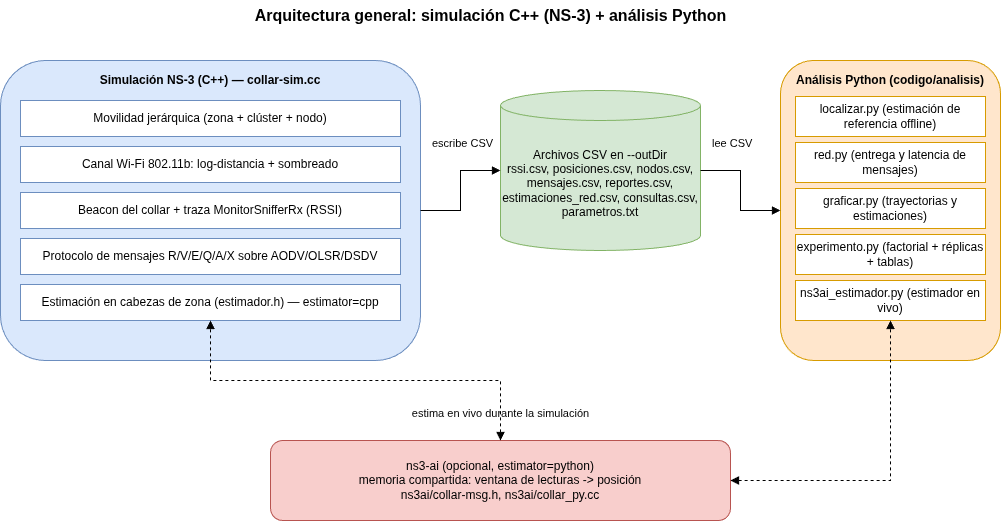

The diagram above was exported from draw.io. Its source (the exported page's mxGraphModel, read from the mxfile embedded in the PNG):
<mxGraphModel dx="1048" dy="844" grid="1" gridSize="10" guides="1" tooltips="1" connect="1" arrows="1" fold="1" page="1" pageScale="1" pageWidth="1100" pageHeight="760" math="0" shadow="0">
  <root>
    <mxCell id="0" />
    <mxCell id="1" parent="0" />
    <mxCell id="title" parent="1" style="text;html=1;fontSize=16;fontStyle=1;align=center;verticalAlign=middle;" value="Arquitectura general: simulación C++ (NS-3) + análisis Python" vertex="1">
      <mxGeometry height="30" width="700" x="200" y="20" as="geometry" />
    </mxCell>
    <mxCell id="simBox" parent="1" style="rounded=1;whiteSpace=wrap;html=1;fillColor=#dae8fc;strokeColor=#6c8ebf;verticalAlign=top;fontStyle=1;spacingTop=6;" value="Simulación NS-3 (C++)  —  collar-sim.cc" vertex="1">
      <mxGeometry height="300" width="420" x="60" y="80" as="geometry" />
    </mxCell>
    <mxCell id="sim1" parent="1" style="rounded=0;whiteSpace=wrap;html=1;fillColor=#ffffff;strokeColor=#6c8ebf;" value="Movilidad jerárquica (zona + clúster + nodo)" vertex="1">
      <mxGeometry height="36" width="380" x="80" y="120" as="geometry" />
    </mxCell>
    <mxCell id="sim2" parent="1" style="rounded=0;whiteSpace=wrap;html=1;fillColor=#ffffff;strokeColor=#6c8ebf;" value="Canal Wi-Fi 802.11b: log-distancia + sombreado" vertex="1">
      <mxGeometry height="36" width="380" x="80" y="166" as="geometry" />
    </mxCell>
    <mxCell id="sim3" parent="1" style="rounded=0;whiteSpace=wrap;html=1;fillColor=#ffffff;strokeColor=#6c8ebf;" value="Beacon del collar + traza MonitorSnifferRx (RSSI)" vertex="1">
      <mxGeometry height="36" width="380" x="80" y="212" as="geometry" />
    </mxCell>
    <mxCell id="sim4" parent="1" style="rounded=0;whiteSpace=wrap;html=1;fillColor=#ffffff;strokeColor=#6c8ebf;" value="Protocolo de mensajes R/V/E/Q/A/X sobre AODV/OLSR/DSDV" vertex="1">
      <mxGeometry height="36" width="380" x="80" y="258" as="geometry" />
    </mxCell>
    <mxCell id="sim5" parent="1" style="rounded=0;whiteSpace=wrap;html=1;fillColor=#ffffff;strokeColor=#6c8ebf;" value="Estimación en cabezas de zona (estimador.h) — estimator=cpp" vertex="1">
      <mxGeometry height="36" width="380" x="80" y="304" as="geometry" />
    </mxCell>
    <mxCell id="csvBox" parent="1" style="shape=cylinder3;whiteSpace=wrap;html=1;boundedLbl=1;backgroundOutline=1;size=15;fillColor=#d5e8d4;strokeColor=#82b366;verticalAlign=middle;" value="Archivos CSV en --outDir&#10;rssi.csv, posiciones.csv, nodos.csv,&#10;mensajes.csv, reportes.csv,&#10;estimaciones_red.csv, consultas.csv,&#10;parametros.txt" vertex="1">
      <mxGeometry height="160" width="200" x="560" y="110" as="geometry" />
    </mxCell>
    <mxCell id="pyBox" parent="1" style="rounded=1;whiteSpace=wrap;html=1;fillColor=#ffe6cc;strokeColor=#d79b00;verticalAlign=top;fontStyle=1;spacingTop=6;" value="Análisis Python (codigo/analisis)" vertex="1">
      <mxGeometry height="300" width="220" x="840" y="80" as="geometry" />
    </mxCell>
    <mxCell id="py1" parent="1" style="rounded=0;whiteSpace=wrap;html=1;fillColor=#ffffff;strokeColor=#d79b00;" value="localizar.py (estimación de referencia offline)" vertex="1">
      <mxGeometry height="40" width="190" x="855" y="116" as="geometry" />
    </mxCell>
    <mxCell id="py2" parent="1" style="rounded=0;whiteSpace=wrap;html=1;fillColor=#ffffff;strokeColor=#d79b00;" value="red.py (entrega y latencia de mensajes)" vertex="1">
      <mxGeometry height="40" width="190" x="855" y="162" as="geometry" />
    </mxCell>
    <mxCell id="py3" parent="1" style="rounded=0;whiteSpace=wrap;html=1;fillColor=#ffffff;strokeColor=#d79b00;" value="graficar.py (trayectorias y estimaciones)" vertex="1">
      <mxGeometry height="40" width="190" x="855" y="208" as="geometry" />
    </mxCell>
    <mxCell id="py4" parent="1" style="rounded=0;whiteSpace=wrap;html=1;fillColor=#ffffff;strokeColor=#d79b00;" value="experimento.py (factorial + réplicas + tablas)" vertex="1">
      <mxGeometry height="40" width="190" x="855" y="254" as="geometry" />
    </mxCell>
    <mxCell id="py5" parent="1" style="rounded=0;whiteSpace=wrap;html=1;fillColor=#ffffff;strokeColor=#d79b00;" value="ns3ai_estimador.py (estimador en vivo)" vertex="1">
      <mxGeometry height="40" width="190" x="855" y="300" as="geometry" />
    </mxCell>
    <mxCell id="aiBox" parent="1" style="rounded=1;whiteSpace=wrap;html=1;fillColor=#f8cecc;strokeColor=#b85450;align=center;" value="ns3-ai (opcional, estimator=python)&#10;memoria compartida: ventana de lecturas -&gt; posición&#10;ns3ai/collar-msg.h, ns3ai/collar_py.cc" vertex="1">
      <mxGeometry height="80" width="460" x="330" y="460" as="geometry" />
    </mxCell>
    <mxCell id="e1" edge="1" parent="1" source="simBox" style="edgeStyle=orthogonalEdgeStyle;rounded=0;html=1;endArrow=block;startArrow=none;" target="csvBox">
      <mxGeometry relative="1" as="geometry" />
    </mxCell>
    <mxCell id="e1lbl" parent="1" style="text;html=1;fontSize=11;" value="escribe CSV" vertex="1">
      <mxGeometry height="20" width="70" x="490" y="150" as="geometry" />
    </mxCell>
    <mxCell id="e2" edge="1" parent="1" source="csvBox" style="edgeStyle=orthogonalEdgeStyle;rounded=0;html=1;endArrow=block;startArrow=none;" target="pyBox">
      <mxGeometry relative="1" as="geometry" />
    </mxCell>
    <mxCell id="e2lbl" parent="1" style="text;html=1;fontSize=11;" value="lee CSV" vertex="1">
      <mxGeometry height="20" width="60" x="770" y="150" as="geometry" />
    </mxCell>
    <mxCell id="e3" edge="1" parent="1" source="aiBox" style="edgeStyle=orthogonalEdgeStyle;rounded=0;html=1;endArrow=block;startArrow=block;dashed=1;" target="sim5">
      <mxGeometry relative="1" as="geometry" />
    </mxCell>
    <mxCell id="e4" edge="1" parent="1" source="aiBox" style="edgeStyle=orthogonalEdgeStyle;rounded=0;html=1;endArrow=block;startArrow=block;dashed=1;" target="py5">
      <mxGeometry relative="1" as="geometry" />
    </mxCell>
    <mxCell id="e4lbl" parent="1" style="text;html=1;fontSize=11;align=center;" value="estima en vivo durante la simulación" vertex="1">
      <mxGeometry height="20" width="280" x="420" y="420" as="geometry" />
    </mxCell>
  </root>
</mxGraphModel>